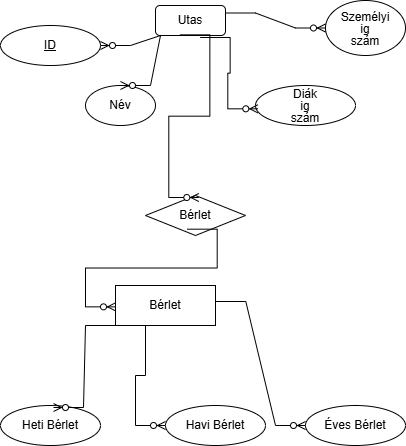

The diagram above was exported from draw.io. Its source (the exported page's mxGraphModel, read from the mxfile embedded in the PNG):
<mxGraphModel dx="1188" dy="654" grid="1" gridSize="10" guides="1" tooltips="1" connect="1" arrows="1" fold="1" page="1" pageScale="1" pageWidth="827" pageHeight="1169" math="0" shadow="0">
  <root>
    <mxCell id="0" />
    <mxCell id="1" parent="0" />
    <mxCell id="ceqvPNcbe7L_Gbcaszu5-3" parent="1" style="ellipse;whiteSpace=wrap;html=1;" value="Név" vertex="1">
      <mxGeometry height="40" width="70" x="100" y="150" as="geometry" />
    </mxCell>
    <mxCell id="ceqvPNcbe7L_Gbcaszu5-9" parent="1" style="ellipse;whiteSpace=wrap;html=1;" value="&lt;div style=&quot;line-height: 100%;&quot;&gt;Személyi&lt;div&gt;ig&lt;/div&gt;&lt;div&gt;szám&lt;/div&gt;&lt;div&gt;&lt;/div&gt;&lt;/div&gt;" vertex="1">
      <mxGeometry height="55" width="80" x="340" y="65" as="geometry" />
    </mxCell>
    <mxCell id="ceqvPNcbe7L_Gbcaszu5-10" parent="1" style="rounded=1;whiteSpace=wrap;html=1;" value="Utas" vertex="1">
      <mxGeometry height="30" width="70" x="170" y="70" as="geometry" />
    </mxCell>
    <mxCell id="ceqvPNcbe7L_Gbcaszu5-15" parent="1" style="ellipse;whiteSpace=wrap;html=1;align=center;fontStyle=4;" value="ID" vertex="1">
      <mxGeometry height="40" width="100" x="15" y="90" as="geometry" />
    </mxCell>
    <mxCell id="ceqvPNcbe7L_Gbcaszu5-20" edge="1" parent="1" source="ceqvPNcbe7L_Gbcaszu5-10" style="edgeStyle=entityRelationEdgeStyle;fontSize=12;html=1;endArrow=ERzeroToMany;endFill=1;rounded=0;exitX=1;exitY=0.25;exitDx=0;exitDy=0;" target="ceqvPNcbe7L_Gbcaszu5-9" value="">
      <mxGeometry height="100" relative="1" width="100" as="geometry">
        <mxPoint x="190" y="245" as="sourcePoint" />
        <mxPoint x="290" y="145" as="targetPoint" />
      </mxGeometry>
    </mxCell>
    <mxCell id="ceqvPNcbe7L_Gbcaszu5-21" edge="1" parent="1" source="ceqvPNcbe7L_Gbcaszu5-10" style="edgeStyle=entityRelationEdgeStyle;fontSize=12;html=1;endArrow=ERzeroToMany;endFill=1;rounded=0;exitX=0.5;exitY=1;exitDx=0;exitDy=0;" target="ceqvPNcbe7L_Gbcaszu5-15" value="">
      <mxGeometry height="100" relative="1" width="100" as="geometry">
        <mxPoint x="100" y="270" as="sourcePoint" />
        <mxPoint x="200" y="170" as="targetPoint" />
      </mxGeometry>
    </mxCell>
    <mxCell id="ceqvPNcbe7L_Gbcaszu5-22" edge="1" parent="1" source="ceqvPNcbe7L_Gbcaszu5-10" style="edgeStyle=entityRelationEdgeStyle;fontSize=12;html=1;endArrow=ERzeroToMany;endFill=1;rounded=0;entryX=0.5;entryY=0;entryDx=0;entryDy=0;exitX=0.5;exitY=1;exitDx=0;exitDy=0;" target="ceqvPNcbe7L_Gbcaszu5-3" value="">
      <mxGeometry height="100" relative="1" width="100" as="geometry">
        <mxPoint x="190" y="160" as="sourcePoint" />
        <mxPoint x="290" y="60" as="targetPoint" />
      </mxGeometry>
    </mxCell>
    <mxCell id="ceqvPNcbe7L_Gbcaszu5-23" parent="1" style="ellipse;whiteSpace=wrap;html=1;align=center;" value="&lt;div style=&quot;line-height: 100%;&quot;&gt;Diák&lt;div&gt;ig&lt;/div&gt;&lt;div&gt;szám&lt;/div&gt;&lt;/div&gt;" vertex="1">
      <mxGeometry height="40" width="100" x="270" y="150" as="geometry" />
    </mxCell>
    <mxCell id="ceqvPNcbe7L_Gbcaszu5-24" edge="1" parent="1" source="ceqvPNcbe7L_Gbcaszu5-10" style="edgeStyle=entityRelationEdgeStyle;fontSize=12;html=1;endArrow=ERzeroToMany;endFill=1;rounded=0;exitX=0.638;exitY=1.067;exitDx=0;exitDy=0;exitPerimeter=0;entryX=0.023;entryY=0.583;entryDx=0;entryDy=0;entryPerimeter=0;" target="ceqvPNcbe7L_Gbcaszu5-23" value="">
      <mxGeometry height="100" relative="1" width="100" as="geometry">
        <mxPoint x="200.0000000000001" y="119.99999999999999" as="sourcePoint" />
        <mxPoint x="221.99" y="197.99" as="targetPoint" />
      </mxGeometry>
    </mxCell>
    <mxCell id="ceqvPNcbe7L_Gbcaszu5-26" parent="1" style="shape=rhombus;perimeter=rhombusPerimeter;whiteSpace=wrap;html=1;align=center;" value="Bérlet" vertex="1">
      <mxGeometry height="40" width="100" x="160" y="260" as="geometry" />
    </mxCell>
    <mxCell id="ceqvPNcbe7L_Gbcaszu5-27" edge="1" parent="1" source="ceqvPNcbe7L_Gbcaszu5-10" style="edgeStyle=entityRelationEdgeStyle;fontSize=12;html=1;endArrow=ERzeroToMany;endFill=1;rounded=0;exitX=0.348;exitY=0.978;exitDx=0;exitDy=0;exitPerimeter=0;entryX=0.533;entryY=0.05;entryDx=0;entryDy=0;entryPerimeter=0;" target="ceqvPNcbe7L_Gbcaszu5-26" value="">
      <mxGeometry height="100" relative="1" width="100" as="geometry">
        <mxPoint x="190" y="230" as="sourcePoint" />
        <mxPoint x="290" y="130" as="targetPoint" />
      </mxGeometry>
    </mxCell>
    <mxCell id="ceqvPNcbe7L_Gbcaszu5-30" edge="1" parent="1" source="ceqvPNcbe7L_Gbcaszu5-26" style="edgeStyle=entityRelationEdgeStyle;fontSize=12;html=1;endArrow=ERzeroToMany;endFill=1;rounded=0;entryX=0.543;entryY=0.042;entryDx=0;entryDy=0;entryPerimeter=0;exitX=0.417;exitY=0.842;exitDx=0;exitDy=0;exitPerimeter=0;" value="">
      <mxGeometry height="100" relative="1" width="100" as="geometry">
        <mxPoint x="196.39999999999992" y="300.00000000000006" as="sourcePoint" />
        <mxPoint x="130.00000000000006" y="371.35999999999996" as="targetPoint" />
      </mxGeometry>
    </mxCell>
    <mxCell id="ceqvPNcbe7L_Gbcaszu5-31" parent="1" style="whiteSpace=wrap;html=1;align=center;" value="Bérlet" vertex="1">
      <mxGeometry height="40" width="100" x="130" y="350" as="geometry" />
    </mxCell>
    <mxCell id="ceqvPNcbe7L_Gbcaszu5-32" parent="1" style="ellipse;whiteSpace=wrap;html=1;align=center;" value="Havi Bérlet" vertex="1">
      <mxGeometry height="40" width="100" x="180" y="470" as="geometry" />
    </mxCell>
    <mxCell id="ceqvPNcbe7L_Gbcaszu5-33" edge="1" parent="1" source="ceqvPNcbe7L_Gbcaszu5-31" style="edgeStyle=entityRelationEdgeStyle;fontSize=12;html=1;endArrow=ERzeroToMany;endFill=1;rounded=0;exitX=0;exitY=1;exitDx=0;exitDy=0;" target="ceqvPNcbe7L_Gbcaszu5-32" value="">
      <mxGeometry height="100" relative="1" width="100" as="geometry">
        <mxPoint x="190" y="530" as="sourcePoint" />
        <mxPoint x="290" y="430" as="targetPoint" />
      </mxGeometry>
    </mxCell>
    <mxCell id="ceqvPNcbe7L_Gbcaszu5-34" parent="1" style="ellipse;whiteSpace=wrap;html=1;align=center;" value="Heti Bérlet" vertex="1">
      <mxGeometry height="40" width="100" x="15" y="470" as="geometry" />
    </mxCell>
    <mxCell id="ceqvPNcbe7L_Gbcaszu5-35" edge="1" parent="1" source="ceqvPNcbe7L_Gbcaszu5-31" style="edgeStyle=entityRelationEdgeStyle;fontSize=12;html=1;endArrow=ERzeroToMany;endFill=1;rounded=0;entryX=0.53;entryY=0.05;entryDx=0;entryDy=0;entryPerimeter=0;exitX=0;exitY=1;exitDx=0;exitDy=0;" target="ceqvPNcbe7L_Gbcaszu5-34" value="">
      <mxGeometry height="100" relative="1" width="100" as="geometry">
        <mxPoint x="190" y="490" as="sourcePoint" />
        <mxPoint x="290" y="390" as="targetPoint" />
      </mxGeometry>
    </mxCell>
    <mxCell id="ceqvPNcbe7L_Gbcaszu5-37" parent="1" style="ellipse;whiteSpace=wrap;html=1;align=center;" value="Éves Bérlet" vertex="1">
      <mxGeometry height="40" width="100" x="320" y="470" as="geometry" />
    </mxCell>
    <mxCell id="ceqvPNcbe7L_Gbcaszu5-38" edge="1" parent="1" source="ceqvPNcbe7L_Gbcaszu5-31" style="edgeStyle=entityRelationEdgeStyle;fontSize=12;html=1;endArrow=ERzeroToMany;endFill=1;rounded=0;exitX=1.003;exitY=0.4;exitDx=0;exitDy=0;exitPerimeter=0;" target="ceqvPNcbe7L_Gbcaszu5-37" value="">
      <mxGeometry height="100" relative="1" width="100" as="geometry">
        <mxPoint x="190" y="490" as="sourcePoint" />
        <mxPoint x="290" y="390" as="targetPoint" />
      </mxGeometry>
    </mxCell>
  </root>
</mxGraphModel>